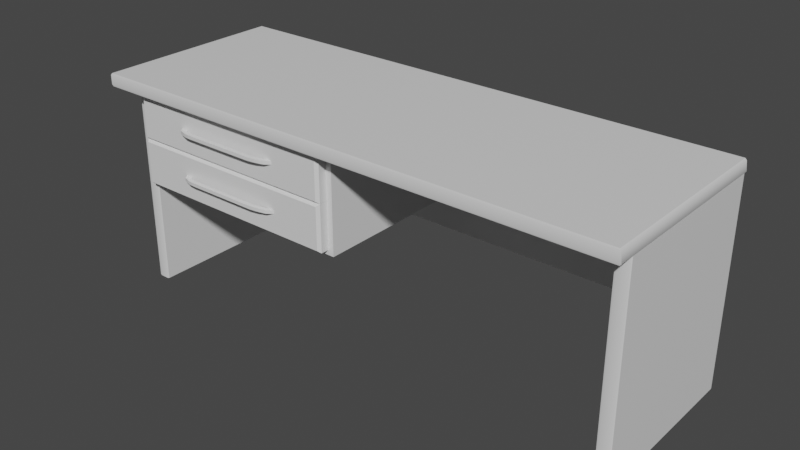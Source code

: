 # Source: Desk.blend  (saved by Blender 2.80.75; exported with 4.5.12 LTS)
import bpy
from mathutils import Matrix  # noqa: F401  (used for matrix-valued properties, if any)

bpy.ops.wm.read_factory_settings(use_empty=True)
scene = bpy.context.scene
scene.name = 'Scene'

# ---- collections
col_collection = bpy.data.collections.new('Collection'); scene.collection.children.link(col_collection)

# ---- materials (node trees are filled in below, after node groups)
mat_1 = bpy.data.materials.new('1')
mat_1.alpha_threshold = 0.0
mat_1.use_transparent_shadow = False
mat_1.line_color = (0.0, 0.0, 0.0, 1.0)
mat_2 = bpy.data.materials.new('2')
mat_2.use_transparent_shadow = False
mat_3 = bpy.data.materials.new('3')
mat_3.use_transparent_shadow = False

# ---- node groups
ng_auto_smooth = bpy.data.node_groups.new('Auto Smooth', 'GeometryNodeTree')
_s = ng_auto_smooth.interface.new_socket(name='Geometry', in_out='OUTPUT', socket_type='NodeSocketGeometry')
_s = ng_auto_smooth.interface.new_socket(name='Geometry', in_out='INPUT', socket_type='NodeSocketGeometry')
_s = ng_auto_smooth.interface.new_socket(name='Angle', in_out='INPUT', socket_type='NodeSocketFloat')
_s.subtype = 'ANGLE'
_s.min_value = 0.0
_s.max_value = 3.142
ng_auto_smooth.is_modifier = True
_N = ng_auto_smooth.nodes; _L = ng_auto_smooth.links
n0 = _N.new('NodeGroupOutput'); n0.name = 'Group Output'; n0.location = (480, -100)
n1 = _N.new('NodeGroupInput'); n1.name = 'Group Input'; n1.location = (-420, -300)
n2 = _N.new('NodeGroupInput'); n2.name = 'Group Input.001'; n2.location = (-60, -100)
n3 = _N.new('GeometryNodeSetShadeSmooth'); n3.name = 'Set Shade Smooth'; n3.location = (120, -100)
n3.domain = 'EDGE'
n4 = _N.new('GeometryNodeSetShadeSmooth'); n4.name = 'Set Shade Smooth.001'; n4.location = (300, -100)
n5 = _N.new('GeometryNodeInputMeshEdgeAngle'); n5.name = 'Edge Angle'; n5.location = (-420, -220)
n6 = _N.new('GeometryNodeInputEdgeSmooth'); n6.name = 'Is Edge Smooth'; n6.location = (-60, -160)
n7 = _N.new('GeometryNodeInputShadeSmooth'); n7.name = 'Is Face Smooth'; n7.location = (-240, -340)
n8 = _N.new('FunctionNodeBooleanMath'); n8.name = 'Boolean Math'; n8.location = (-60, -220)
n9 = _N.new('FunctionNodeCompare'); n9.name = 'Compare'; n9.location = (-240, -180)
n9.operation = 'LESS_EQUAL'
_L.new(n5.outputs[0], n9.inputs[0])
_L.new(n4.outputs[0], n0.inputs[0])
_L.new(n1.outputs[1], n9.inputs[1])
_L.new(n9.outputs[0], n8.inputs[0])
_L.new(n7.outputs[0], n8.inputs[1])
_L.new(n2.outputs[0], n3.inputs[0])
_L.new(n6.outputs[0], n3.inputs[1])
_L.new(n3.outputs[0], n4.inputs[0])
_L.new(n8.outputs[0], n3.inputs[2])
n0.is_active_output = True

# ---- material node trees
mat_1.use_nodes = True; mat_1.node_tree.nodes.clear()
_N = mat_1.node_tree.nodes; _L = mat_1.node_tree.links
n0 = _N.new('ShaderNodeOutputMaterial'); n0.name = 'Material Output'; n0.location = (300, 300)
n1 = _N.new('ShaderNodeBsdfPrincipled'); n1.name = 'Principled BSDF'; n1.location = (10, 300)
n1.distribution = 'GGX'
n1.subsurface_method = 'BURLEY'
n1.inputs[2].default_value = 0.4
n1.inputs[3].default_value = 1.45
n1.inputs[27].default_value = (0.0, 0.0, 0.0, 1.0)
n1.inputs[28].default_value = 1.0
_L.new(n1.outputs[0], n0.inputs[0])
n0.is_active_output = True
mat_2.use_nodes = True; mat_2.node_tree.nodes.clear()
_N = mat_2.node_tree.nodes; _L = mat_2.node_tree.links
n0 = _N.new('ShaderNodeOutputMaterial'); n0.name = 'Material Output'; n0.location = (300, 300)
n1 = _N.new('ShaderNodeBsdfPrincipled'); n1.name = 'Principled BSDF'; n1.location = (10, 300)
n1.distribution = 'GGX'
n1.subsurface_method = 'BURLEY'
n1.inputs[3].default_value = 1.45
n1.inputs[27].default_value = (0.0, 0.0, 0.0, 1.0)
n1.inputs[28].default_value = 1.0
_L.new(n1.outputs[0], n0.inputs[0])
n0.is_active_output = True
mat_3.use_nodes = True; mat_3.node_tree.nodes.clear()
_N = mat_3.node_tree.nodes; _L = mat_3.node_tree.links
n0 = _N.new('ShaderNodeOutputMaterial'); n0.name = 'Material Output'; n0.location = (300, 300)
n1 = _N.new('ShaderNodeBsdfPrincipled'); n1.name = 'Principled BSDF'; n1.location = (10, 300)
n1.distribution = 'GGX'
n1.subsurface_method = 'BURLEY'
n1.inputs[3].default_value = 1.45
n1.inputs[27].default_value = (0.0, 0.0, 0.0, 1.0)
n1.inputs[28].default_value = 1.0
_L.new(n1.outputs[0], n0.inputs[0])
n0.is_active_output = True

# ---- world
world_world = bpy.data.worlds.new('World'); scene.world = world_world
world_world.use_nodes = True; world_world.node_tree.nodes.clear()
_N = world_world.node_tree.nodes; _L = world_world.node_tree.links
n0 = _N.new('ShaderNodeOutputWorld'); n0.name = 'World Output'; n0.location = (300, 300)
n1 = _N.new('ShaderNodeBackground'); n1.name = 'Background'; n1.location = (10, 300)
n1.inputs[0].default_value = (0.05088, 0.05088, 0.05088, 1.0)
_L.new(n1.outputs[0], n0.inputs[0])
n0.is_active_output = True
world_world.color = (0.05088, 0.05088, 0.05088)
world_world.use_sun_shadow = False
world_world.sun_shadow_jitter_overblur = 0.0

# ---- meshes
me_cube = bpy.data.meshes.new('Cube')
me_cube.from_pydata([(1.0, 1.0, 1.0), (1.004, 1.0, -1.0), (1.0, -1.0, 1.0), (1.004, -1.0, -1.0), (-1.0, 1.0, 1.0), (-1.0, 1.0, -1.0), (-1.0, -1.0, 1.0), (-1.0, -1.0, -1.0), (-1.005, 1.005, -0.7043), (-1.005, -1.005, -0.7043), (1.009, 1.005, -0.7043), (1.005, 1.005, 0.7043), (-1.005, -1.005, 0.7043), (1.005, -1.005, 0.7043), (1.009, -1.005, -0.7043), (-1.005, 1.005, 0.7043), (-0.8926, -0.8002, -16.38), (-0.8926, -0.8002, -0.9035), (-0.8926, 0.9984, -16.38), (-0.03572, -0.8002, -16.38), (-0.03572, -0.8002, -0.9035), (-0.03572, 0.9984, -16.38), (-0.03572, 0.9984, -0.9035), (-0.8926, -0.8002, -15.6), (-0.8926, -0.8002, -0.9035), (-0.05795, -0.8002, -0.9361), (-0.05795, -0.8002, -15.6), (-0.8926, 0.6854, -15.6), (-0.8926, 0.6854, -0.9035), (-0.05795, 0.6854, -0.9361), (-0.05795, 0.6854, -15.6)], [], [(0, 4, 6, 2), (2, 6, 12, 13), (7, 3, 14, 9), (5, 1, 3, 7), (4, 0, 11, 15), (1, 5, 8, 10), (14, 13, 12, 9), (9, 12, 15, 8), (10, 11, 13, 14), (8, 15, 11, 10), (3, 1, 10, 14), (5, 7, 9, 8), (6, 4, 15, 12), (0, 2, 13, 11), (21, 22, 20, 19), (17, 16, 23, 24), (18, 21, 19, 16), (23, 26, 30, 27), (16, 19, 26, 23), (20, 17, 24, 25), (19, 20, 25, 26), (30, 29, 28, 27), (25, 24, 28, 29), (26, 25, 29, 30)])
me_cube.polygons.foreach_set('use_smooth', [True] * 24)
_uv = me_cube.uv_layers.new(name='UVMap')
_uv.uv.foreach_set('vector', [0.995, 0.3544, 0.0336, 0.3544, 0.0336, 0.01053, 0.995, 0.01053, 0.00884, 0.9923, 0.007525, 0.01426, 0.01101, 0.01174, 0.01233, 0.9948, 0.03109, 0.01422, 0.03241, 0.9941, 0.02893, 0.9966, 0.0276, 0.01171, 0.0336, 0.3544, 0.9968, 0.3544, 0.9968, 0.01053, 0.0336, 0.01053, 0.007525, 0.01426, 0.00884, 0.9923, 0.01233, 0.9948, 0.01101, 0.01174, 0.03241, 0.9941, 0.03109, 0.01422, 0.0276, 0.01171, 0.02893, 0.9966, 0.02893, 0.9966, 0.01233, 0.9948, 0.01101, 0.01174, 0.0276, 0.01171, 0.04198, 0.5689, 0.04198, 0.6139, 0.995, 0.6139, 0.995, 0.5689, 0.995, 0.5689, 0.995, 0.6139, 0.04198, 0.6139, 0.04198, 0.5689, 0.0276, 0.01171, 0.01101, 0.01174, 0.01233, 0.9948, 0.02893, 0.9966, 0.04442, 0.5594, 0.9926, 0.5594, 0.995, 0.5689, 0.04198, 0.5689, 0.9926, 0.5594, 0.04442, 0.5594, 0.04198, 0.5689, 0.995, 0.5689, 0.04442, 0.6233, 0.9926, 0.6233, 0.995, 0.6139, 0.04198, 0.6139, 0.9926, 0.6233, 0.04442, 0.6233, 0.04198, 0.6139, 0.995, 0.6139, 0.8154, 0.3575, 0.8154, 0.5526, 0.479, 0.5526, 0.479, 0.3575, 0.02249, 0.002347, 0.02249, 0.002347, 0.02249, 0.002347, 0.02249, 0.002347, 0.5644, 0.9569, 0.9911, 0.9569, 0.9911, 0.6366, 0.5644, 0.6366, 0.07734, 0.6606, 0.5458, 0.6606, 0.5458, 0.9588, 0.07734, 0.9588, 0.6732, 0.9866, 0.04416, 0.9863, 0.06049, 0.9725, 0.6732, 0.9728, 0.4717, 3.85e-09, 0.5513, 0.0, 0.5513, 0.0, 0.4738, 0.002104, 0.04416, 0.9863, 0.04431, 0.7124, 0.06064, 0.713, 0.06049, 0.9725, 0.1452, 0.5574, 0.06037, 0.5574, 0.05997, 0.3571, 0.145, 0.357, 0.9926, 0.5543, 0.8348, 0.5543, 0.8348, 0.3589, 0.9926, 0.3589, 0.1846, 0.3619, 0.1846, 0.5515, 0.4697, 0.5515, 0.4697, 0.3619])
me_cube.materials.append(mat_1)
me_cube.use_remesh_preserve_volume = False
me_cube.use_remesh_preserve_attributes = False
me_cube.use_mirror_vertex_groups = False
me_cube.update()
me_cube_002 = bpy.data.meshes.new('Cube.002')
me_cube_002.from_pydata([(1.0, 1.0, 1.0), (1.0, 1.0, -1.0), (1.0, -0.8174, 1.0), (1.0, -0.8174, -1.0), (-1.0, 1.0, 1.0), (-1.0, 1.0, -1.0), (-1.0, -0.8174, 1.0), (-1.0, -0.8174, -1.0), (-1.005, 1.005, -0.7043), (-1.005, -0.8225, -0.7043), (1.005, 1.005, -0.7043), (1.005, 1.005, 0.7043), (-1.005, -0.8225, 0.7043), (1.005, -0.8225, 0.7043), (1.005, -0.8225, -0.7043), (-1.005, 1.005, 0.7043), (-0.9593, 0.8627, 79.33), (-0.9593, 1.005, 79.33), (0.335, 0.8627, 79.33), (0.335, 1.005, 79.33), (-0.9593, 0.8627, 0.06165), (-0.9593, 1.005, 0.06165), (0.335, 0.8627, 0.06164), (0.335, 1.005, 0.06164), (-0.9626, 0.9775, -0.1518), (0.3383, 0.9775, -0.1518), (-0.9626, 0.9775, 79.54), (-0.9626, 0.8826, 79.54), (0.3383, 0.8826, -0.1518), (0.3383, 0.8826, 79.54), (0.3383, 0.9775, 79.54), (-0.9626, 0.8826, -0.1518), (1.0, 1.0, 79.61), (1.0, 1.0, 77.61), (1.0, -0.8174, 79.61), (1.0, -0.8174, 77.61), (-1.0, 1.0, 79.61), (-1.0, 1.0, 77.61), (-1.0, -0.8174, 79.61), (-1.0, -0.8174, 77.61), (-1.005, 1.005, 77.9), (-1.005, -0.8225, 77.9), (1.005, 1.005, 77.9), (1.005, 1.005, 79.31), (-1.005, -0.8225, 79.31), (1.005, -0.8225, 79.31), (1.005, -0.8225, 77.9), (-1.005, 1.005, 79.31)], [], [(0, 4, 6, 2), (2, 6, 12, 13), (7, 3, 14, 9), (5, 1, 3, 7), (1, 5, 8, 10), (14, 13, 12, 9), (9, 12, 15, 8), (10, 11, 13, 14), (3, 1, 10, 14), (5, 7, 9, 8), (6, 4, 15, 12), (0, 2, 13, 11), (15, 4, 0, 11, 10, 8), (16, 20, 22, 18), (18, 22, 28, 29), (23, 19, 30, 25), (20, 16, 27, 31), (17, 21, 24, 26), (30, 29, 28, 25), (17, 19, 23, 21), (32, 36, 38, 34), (34, 38, 44, 45), (39, 35, 46, 41), (37, 33, 35, 39), (36, 32, 43, 47), (46, 45, 44, 41), (41, 44, 47, 40), (42, 43, 45, 46), (35, 33, 42, 46), (37, 39, 41, 40), (38, 36, 47, 44), (32, 34, 45, 43), (33, 37, 40, 47, 43, 42)])
me_cube_002.polygons.foreach_set('use_smooth', [True] * 33)
_uv = me_cube_002.uv_layers.new(name='UVMap')
_uv.uv.foreach_set('vector', [0.7672, 0.2774, 0.2666, 0.2774, 0.2666, 0.6942, 0.7672, 0.6942, 0.08371, 0.2813, 0.08371, 0.6958, 0.07992, 0.6968, 0.07992, 0.2802, 0.05812, 0.6958, 0.05812, 0.2813, 0.06191, 0.2802, 0.06191, 0.6968, 0.2666, 0.2774, 0.7672, 0.2774, 0.7672, 0.6942, 0.2666, 0.6942, 0.988, 0.5736, 0.988, 0.9606, 0.9845, 0.9616, 0.9845, 0.5726, 0.06191, 0.2802, 0.07992, 0.2802, 0.07992, 0.6968, 0.06191, 0.6968, 0.5303, 0.07939, 0.5303, 0.09706, 0.3177, 0.09706, 0.3177, 0.07939, 0.5504, 0.0968, 0.5504, 0.07913, 0.763, 0.07913, 0.763, 0.0968, 0.7624, 0.1005, 0.551, 0.1005, 0.5504, 0.0968, 0.763, 0.0968, 0.3183, 0.07568, 0.5297, 0.07568, 0.5303, 0.07939, 0.3177, 0.07939, 0.5297, 0.1008, 0.3183, 0.1008, 0.3177, 0.09706, 0.5303, 0.09706, 0.551, 0.07542, 0.7624, 0.07542, 0.763, 0.07913, 0.5504, 0.07913, 0.9677, 0.9616, 0.9641, 0.9606, 0.9641, 0.5736, 0.9677, 0.5726, 0.9845, 0.5726, 0.9845, 0.9616, 0.9865, 0.2713, 0.01067, 0.2713, 0.01067, 0.01316, 0.9865, 0.01316, 0.006479, 0.989, 0.006479, 0.3079, 0.008068, 0.306, 0.008068, 0.9908, 0.01779, 0.3079, 0.01779, 0.989, 0.01563, 0.9908, 0.01563, 0.306, 1.0, 0.002679, 1.0, 0.9973, 0.9977, 1.0, 0.9977, 0.0, 0.9977, 0.002679, 0.9977, 0.9973, 0.9945, 1.0, 0.9945, 0.0, 0.01563, 0.9908, 0.008068, 0.9908, 0.008068, 0.306, 0.01563, 0.306, 0.02855, 0.9527, 0.02855, 0.7022, 0.9753, 0.7022, 0.9753, 0.9527, 0.7672, 0.2774, 0.2666, 0.2774, 0.2666, 0.6942, 0.7672, 0.6942, 0.9468, 0.2798, 0.9468, 0.6899, 0.943, 0.691, 0.943, 0.2787, 0.9215, 0.6899, 0.9215, 0.2798, 0.9252, 0.2787, 0.9252, 0.691, 0.2666, 0.2774, 0.7672, 0.2774, 0.7672, 0.6942, 0.2666, 0.6942, 0.02522, 0.9606, 0.02522, 0.5736, 0.02875, 0.5726, 0.02875, 0.9616, 0.9252, 0.2787, 0.943, 0.2787, 0.943, 0.691, 0.9252, 0.691, 0.763, 0.02894, 0.763, 0.04661, 0.5504, 0.04661, 0.5504, 0.02894, 0.763, 0.05403, 0.763, 0.07171, 0.5504, 0.07171, 0.5504, 0.05403, 0.551, 0.05032, 0.7624, 0.05032, 0.763, 0.05403, 0.5504, 0.05403, 0.551, 0.02523, 0.7624, 0.02523, 0.763, 0.02894, 0.5504, 0.02894, 0.7624, 0.05032, 0.551, 0.05032, 0.5504, 0.04661, 0.763, 0.04661, 0.7624, 0.07542, 0.551, 0.07542, 0.5504, 0.07171, 0.763, 0.07171, 0.04911, 0.5736, 0.04911, 0.9606, 0.04558, 0.9616, 0.02875, 0.9616, 0.02875, 0.5726, 0.04558, 0.5726])
me_cube_002.materials.append(mat_2)
me_cube_002.use_remesh_preserve_volume = False
me_cube_002.use_remesh_preserve_attributes = False
me_cube_002.use_mirror_vertex_groups = False
me_cube_002.update()
me_cube_006 = bpy.data.meshes.new('Cube.006')
me_cube_006.from_pydata([(-1.991, -1.0, -1.0), (-1.991, -1.0, -0.04182), (-1.991, 1.579, -1.0), (-1.991, 1.579, -0.04182), (1.833, -1.0, -1.0), (1.833, -1.0, -0.04182), (1.833, 1.579, -1.0), (1.833, 1.579, -0.04182), (-1.948, -0.8547, -0.04182), (-1.948, 1.512, -0.04182), (1.79, 1.512, -0.04182), (1.79, -0.8547, -0.04182), (-1.948, -0.8547, -0.9643), (-1.948, 1.512, -0.9643), (1.79, 1.512, -0.9643), (1.79, -0.8547, -0.9643), (-1.964, -1.026, -0.9735), (-1.964, -1.026, -0.06828), (1.806, -1.026, -0.06828), (1.806, -1.026, -0.9735), (-1.945, -1.046, -0.9518), (-1.945, -1.046, -0.08997), (1.786, -1.046, -0.08997), (1.786, -1.046, -0.9518), (-1.039, -1.046, -0.5554), (-1.039, -1.046, -0.4864), (-0.9194, -1.046, -0.4864), (-0.9194, -1.046, -0.5554), (-0.9883, -1.122, -0.5554), (-0.9883, -1.122, -0.4864), (-0.8749, -1.085, -0.4864), (-0.8749, -1.085, -0.5554), (-0.85, -1.168, -0.5554), (-0.85, -1.168, -0.4864), (-0.8248, -1.099, -0.4864), (-0.8248, -1.099, -0.5554), (-0.7375, -1.175, -0.5554), (-0.7375, -1.175, -0.4864), (-0.7393, -1.107, -0.4864), (-0.7393, -1.107, -0.5554), (0.5241, -1.173, -0.5554), (0.5241, -1.173, -0.4864), (0.5241, -1.105, -0.4864), (0.5241, -1.105, -0.5554), (0.6795, -1.153, -0.5554), (0.6795, -1.153, -0.4864), (0.6642, -1.087, -0.4864), (0.6642, -1.087, -0.5554), (0.8212, -1.119, -0.5554), (0.8212, -1.119, -0.4864), (0.769, -1.064, -0.4864), (0.769, -1.064, -0.5554), (0.9224, -1.045, -0.5554), (0.9224, -1.045, -0.4864), (0.826, -1.045, -0.4864), (0.826, -1.045, -0.5554)], [], [(0, 1, 3, 2), (2, 3, 7, 6), (6, 7, 5, 4), (1, 0, 16, 17), (2, 6, 4, 0), (5, 7, 10, 11), (8, 11, 15, 12), (3, 1, 8, 9), (1, 5, 11, 8), (7, 3, 9, 10), (14, 13, 12, 15), (10, 9, 13, 14), (11, 10, 14, 15), (9, 8, 12, 13), (16, 19, 23, 20), (0, 4, 19, 16), (5, 1, 17, 18), (4, 5, 18, 19), (22, 21, 25, 26), (17, 16, 20, 21), (18, 17, 21, 22), (19, 18, 22, 23), (24, 27, 31, 28), (23, 22, 26, 27), (20, 23, 27, 24), (21, 20, 24, 25), (28, 31, 35, 32), (25, 24, 28, 29), (26, 25, 29, 30), (27, 26, 30, 31), (34, 33, 37, 38), (29, 28, 32, 33), (30, 29, 33, 34), (31, 30, 34, 35), (36, 39, 43, 40), (35, 34, 38, 39), (32, 35, 39, 36), (33, 32, 36, 37), (41, 40, 44, 45), (37, 36, 40, 41), (38, 37, 41, 42), (39, 38, 42, 43), (46, 45, 49, 50), (42, 41, 45, 46), (43, 42, 46, 47), (40, 43, 47, 44), (48, 51, 55, 52), (47, 46, 50, 51), (44, 47, 51, 48), (45, 44, 48, 49), (49, 48, 52, 53), (50, 49, 53, 54), (51, 50, 54, 55)])
me_cube_006.polygons.foreach_set('use_smooth', [True] * 53)
_uv = me_cube_006.uv_layers.new(name='UVMap')
_uv.uv.foreach_set('vector', [0.5957, 0.5095, 0.7301, 0.5095, 0.7301, 0.7633, 0.5957, 0.7633, 0.4663, 1.0, 0.332, 1.0, 0.332, 0.501, 0.4663, 0.501, 0.8706, 0.6027, 0.7363, 0.6027, 0.7363, 0.4094, 0.8706, 0.4094, 0.7301, 0.5095, 0.5957, 0.5095, 0.5994, 0.5046, 0.7264, 0.5046, 0.3681, 0.501, 0.3681, 6.247e-08, 0.7298, 0.0, 0.7298, 0.501, 0.006438, 6.247e-08, 0.3681, 0.0, 0.3588, 0.005626, 0.02682, 0.005626, 0.4663, 0.9888, 0.4663, 0.501, 0.5957, 0.501, 0.5957, 0.9888, 0.3681, 0.501, 0.006438, 0.501, 0.02682, 0.4953, 0.3588, 0.4953, 0.006438, 0.501, 0.006438, 6.247e-08, 0.02682, 0.005626, 0.02682, 0.4953, 0.3681, 0.0, 0.3681, 0.501, 0.3588, 0.4953, 0.3588, 0.005626, 0.332, 0.501, 0.332, 0.9907, 6.687e-08, 0.9907, 0.0, 0.501, 0.8706, 0.5791, 0.8706, 0.1774, 1.0, 0.1774, 1.0, 0.5791, 0.8656, 0.6027, 0.8656, 0.8356, 0.7363, 0.8356, 0.7363, 0.6027, 0.8706, 0.1774, 0.8706, 0.0, 1.0, 0.0, 1.0, 0.1774, 0.7335, 0.4974, 0.7335, 0.003534, 0.7363, 0.00608, 0.7363, 0.4949, 0.7298, 0.501, 0.7298, 0.0, 0.7335, 0.003534, 0.7335, 0.4974, 0.006438, 6.247e-08, 0.006438, 0.501, 0.00278, 0.4974, 0.00278, 0.003534, 0.8706, 0.4094, 0.7363, 0.4094, 0.74, 0.4045, 0.8669, 0.4045, 0.743, 0.401, 0.743, 6.247e-08, 0.7986, 0.09734, 0.7986, 0.1102, 0.7264, 0.5046, 0.5994, 0.5046, 0.6024, 0.501, 0.7233, 0.501, 0.00278, 0.003534, 0.00278, 0.4974, 1.003e-07, 0.4949, 0.0, 0.00608, 0.8669, 0.4045, 0.74, 0.4045, 0.743, 0.401, 0.8639, 0.401, 0.8887, 0.5791, 0.8887, 0.5947, 0.8833, 0.6006, 0.878, 0.5857, 0.8639, 0.401, 0.743, 0.401, 0.7986, 0.1102, 0.8083, 0.1102, 0.8639, 0.0, 0.8639, 0.401, 0.8083, 0.1102, 0.8083, 0.09734, 0.743, 6.247e-08, 0.8639, 0.0, 0.8083, 0.09734, 0.7986, 0.09734, 0.878, 0.5857, 0.8833, 0.6006, 0.8813, 0.6071, 0.8715, 0.6038, 0.5957, 0.7633, 0.6054, 0.7633, 0.6054, 0.7752, 0.5957, 0.7752, 0.9068, 0.8204, 0.9068, 0.836, 0.8961, 0.8294, 0.9013, 0.8146, 0.9068, 0.5791, 0.9165, 0.5791, 0.9165, 0.5853, 0.9068, 0.5853, 0.8993, 0.808, 0.8896, 0.8113, 0.8887, 0.7966, 0.8982, 0.7968, 0.5957, 0.7752, 0.6054, 0.7752, 0.6054, 0.7917, 0.5957, 0.7917, 0.9013, 0.8146, 0.8961, 0.8294, 0.8896, 0.8113, 0.8993, 0.808, 0.9068, 0.5853, 0.9165, 0.5853, 0.9165, 0.592, 0.9068, 0.592, 0.8706, 0.6186, 0.8802, 0.6183, 0.8803, 0.7838, 0.8708, 0.7838, 0.9068, 0.592, 0.9165, 0.592, 0.9165, 0.6033, 0.9068, 0.6033, 0.8715, 0.6038, 0.8813, 0.6071, 0.8802, 0.6183, 0.8706, 0.6186, 0.9165, 0.5791, 0.9261, 0.5791, 0.9261, 0.5907, 0.9165, 0.5907, 0.9165, 0.7264, 0.9261, 0.7264, 0.9261, 0.7446, 0.9165, 0.7446, 0.9165, 0.5907, 0.9261, 0.5907, 0.9261, 0.7264, 0.9165, 0.7264, 0.8982, 0.7968, 0.8887, 0.7966, 0.8889, 0.6313, 0.8984, 0.6313, 0.9068, 0.6033, 0.9165, 0.6033, 0.9165, 0.7682, 0.9068, 0.7682, 0.901, 0.6129, 0.8917, 0.6109, 0.8965, 0.5923, 0.9042, 0.5992, 0.8984, 0.6313, 0.8889, 0.6313, 0.8917, 0.6109, 0.901, 0.6129, 0.9068, 0.7682, 0.9165, 0.7682, 0.9165, 0.7862, 0.9068, 0.7862, 0.8708, 0.7838, 0.8803, 0.7838, 0.8829, 0.8022, 0.8736, 0.8042, 0.8784, 0.8228, 0.8861, 0.8159, 0.8887, 0.8234, 0.8887, 0.836, 0.9068, 0.7862, 0.9165, 0.7862, 0.9165, 0.7996, 0.9068, 0.7996, 0.8736, 0.8042, 0.8829, 0.8022, 0.8861, 0.8159, 0.8784, 0.8228, 0.9165, 0.7446, 0.9261, 0.7446, 0.9261, 0.7624, 0.9165, 0.7624, 0.9165, 0.7624, 0.9261, 0.7624, 0.9261, 0.7788, 0.9165, 0.7788, 0.9042, 0.5992, 0.8965, 0.5923, 0.9068, 0.5791, 0.9068, 0.5917, 0.9068, 0.7996, 0.9165, 0.7996, 0.9165, 0.8069, 0.9068, 0.8069])
me_cube_006.materials.append(mat_3)
me_cube_006.use_remesh_preserve_volume = False
me_cube_006.use_remesh_preserve_attributes = False
me_cube_006.use_mirror_vertex_groups = False
me_cube_006.update()
me_cube_008 = bpy.data.meshes.new('Cube.008')
me_cube_008.from_pydata([(-1.991, -1.0, -1.0), (-1.991, -1.0, -0.04182), (-1.991, 1.579, -1.0), (-1.991, 1.579, -0.04182), (1.833, -1.0, -1.0), (1.833, -1.0, -0.04182), (1.833, 1.579, -1.0), (1.833, 1.579, -0.04182), (-1.948, -0.8547, -0.04182), (-1.948, 1.512, -0.04182), (1.79, 1.512, -0.04182), (1.79, -0.8547, -0.04182), (-1.948, -0.8547, -0.9643), (-1.948, 1.512, -0.9643), (1.79, 1.512, -0.9643), (1.79, -0.8547, -0.9643), (-1.964, -1.026, -0.9735), (-1.964, -1.026, -0.06828), (1.806, -1.026, -0.06828), (1.806, -1.026, -0.9735), (-1.945, -1.046, -0.9518), (-1.945, -1.046, -0.08997), (1.786, -1.046, -0.08997), (1.786, -1.046, -0.9518), (-1.039, -1.046, -0.5554), (-1.039, -1.046, -0.4864), (-0.9194, -1.046, -0.4864), (-0.9194, -1.046, -0.5554), (-0.9883, -1.122, -0.5554), (-0.9883, -1.122, -0.4864), (-0.8749, -1.085, -0.4864), (-0.8749, -1.085, -0.5554), (-0.85, -1.168, -0.5554), (-0.85, -1.168, -0.4864), (-0.8248, -1.099, -0.4864), (-0.8248, -1.099, -0.5554), (-0.7375, -1.175, -0.5554), (-0.7375, -1.175, -0.4864), (-0.7393, -1.107, -0.4864), (-0.7393, -1.107, -0.5554), (0.5241, -1.173, -0.5554), (0.5241, -1.173, -0.4864), (0.5241, -1.105, -0.4864), (0.5241, -1.105, -0.5554), (0.6795, -1.153, -0.5554), (0.6795, -1.153, -0.4864), (0.6642, -1.087, -0.4864), (0.6642, -1.087, -0.5554), (0.8212, -1.119, -0.5554), (0.8212, -1.119, -0.4864), (0.769, -1.064, -0.4864), (0.769, -1.064, -0.5554), (0.9224, -1.045, -0.5554), (0.9224, -1.045, -0.4864), (0.826, -1.045, -0.4864), (0.826, -1.045, -0.5554)], [], [(0, 1, 3, 2), (2, 3, 7, 6), (6, 7, 5, 4), (1, 0, 16, 17), (2, 6, 4, 0), (5, 7, 10, 11), (8, 11, 15, 12), (3, 1, 8, 9), (1, 5, 11, 8), (7, 3, 9, 10), (14, 13, 12, 15), (10, 9, 13, 14), (11, 10, 14, 15), (9, 8, 12, 13), (16, 19, 23, 20), (0, 4, 19, 16), (5, 1, 17, 18), (4, 5, 18, 19), (22, 21, 25, 26), (17, 16, 20, 21), (18, 17, 21, 22), (19, 18, 22, 23), (24, 27, 31, 28), (23, 22, 26, 27), (20, 23, 27, 24), (21, 20, 24, 25), (28, 31, 35, 32), (25, 24, 28, 29), (26, 25, 29, 30), (27, 26, 30, 31), (34, 33, 37, 38), (29, 28, 32, 33), (30, 29, 33, 34), (31, 30, 34, 35), (36, 39, 43, 40), (35, 34, 38, 39), (32, 35, 39, 36), (33, 32, 36, 37), (41, 40, 44, 45), (37, 36, 40, 41), (38, 37, 41, 42), (39, 38, 42, 43), (46, 45, 49, 50), (42, 41, 45, 46), (43, 42, 46, 47), (40, 43, 47, 44), (48, 51, 55, 52), (47, 46, 50, 51), (44, 47, 51, 48), (45, 44, 48, 49), (49, 48, 52, 53), (50, 49, 53, 54), (51, 50, 54, 55)])
me_cube_008.polygons.foreach_set('use_smooth', [True] * 53)
_uv = me_cube_008.uv_layers.new(name='UVMap')
_uv.uv.foreach_set('vector', [0.5957, 0.5095, 0.7301, 0.5095, 0.7301, 0.7633, 0.5957, 0.7633, 0.4663, 1.0, 0.332, 1.0, 0.332, 0.501, 0.4663, 0.501, 0.8706, 0.6027, 0.7363, 0.6027, 0.7363, 0.4094, 0.8706, 0.4094, 0.7301, 0.5095, 0.5957, 0.5095, 0.5994, 0.5046, 0.7264, 0.5046, 0.3681, 0.501, 0.3681, 6.247e-08, 0.7298, 0.0, 0.7298, 0.501, 0.006438, 6.247e-08, 0.3681, 0.0, 0.3588, 0.005626, 0.02682, 0.005626, 0.4663, 0.9888, 0.4663, 0.501, 0.5957, 0.501, 0.5957, 0.9888, 0.3681, 0.501, 0.006438, 0.501, 0.02682, 0.4953, 0.3588, 0.4953, 0.006438, 0.501, 0.006438, 6.247e-08, 0.02682, 0.005626, 0.02682, 0.4953, 0.3681, 0.0, 0.3681, 0.501, 0.3588, 0.4953, 0.3588, 0.005626, 0.332, 0.501, 0.332, 0.9907, 6.687e-08, 0.9907, 0.0, 0.501, 0.8706, 0.5791, 0.8706, 0.1774, 1.0, 0.1774, 1.0, 0.5791, 0.8656, 0.6027, 0.8656, 0.8356, 0.7363, 0.8356, 0.7363, 0.6027, 0.8706, 0.1774, 0.8706, 0.0, 1.0, 0.0, 1.0, 0.1774, 0.7335, 0.4974, 0.7335, 0.003534, 0.7363, 0.00608, 0.7363, 0.4949, 0.7298, 0.501, 0.7298, 0.0, 0.7335, 0.003534, 0.7335, 0.4974, 0.006438, 6.247e-08, 0.006438, 0.501, 0.00278, 0.4974, 0.00278, 0.003534, 0.8706, 0.4094, 0.7363, 0.4094, 0.74, 0.4045, 0.8669, 0.4045, 0.743, 0.401, 0.743, 6.247e-08, 0.7986, 0.09734, 0.7986, 0.1102, 0.7264, 0.5046, 0.5994, 0.5046, 0.6024, 0.501, 0.7233, 0.501, 0.00278, 0.003534, 0.00278, 0.4974, 1.003e-07, 0.4949, 0.0, 0.00608, 0.8669, 0.4045, 0.74, 0.4045, 0.743, 0.401, 0.8639, 0.401, 0.8887, 0.5791, 0.8887, 0.5947, 0.8833, 0.6006, 0.878, 0.5857, 0.8639, 0.401, 0.743, 0.401, 0.7986, 0.1102, 0.8083, 0.1102, 0.8639, 0.0, 0.8639, 0.401, 0.8083, 0.1102, 0.8083, 0.09734, 0.743, 6.247e-08, 0.8639, 0.0, 0.8083, 0.09734, 0.7986, 0.09734, 0.878, 0.5857, 0.8833, 0.6006, 0.8813, 0.6071, 0.8715, 0.6038, 0.5957, 0.7633, 0.6054, 0.7633, 0.6054, 0.7752, 0.5957, 0.7752, 0.9068, 0.8204, 0.9068, 0.836, 0.8961, 0.8294, 0.9013, 0.8146, 0.9068, 0.5791, 0.9165, 0.5791, 0.9165, 0.5853, 0.9068, 0.5853, 0.8993, 0.808, 0.8896, 0.8113, 0.8887, 0.7966, 0.8982, 0.7968, 0.5957, 0.7752, 0.6054, 0.7752, 0.6054, 0.7917, 0.5957, 0.7917, 0.9013, 0.8146, 0.8961, 0.8294, 0.8896, 0.8113, 0.8993, 0.808, 0.9068, 0.5853, 0.9165, 0.5853, 0.9165, 0.592, 0.9068, 0.592, 0.8706, 0.6186, 0.8802, 0.6183, 0.8803, 0.7838, 0.8708, 0.7838, 0.9068, 0.592, 0.9165, 0.592, 0.9165, 0.6033, 0.9068, 0.6033, 0.8715, 0.6038, 0.8813, 0.6071, 0.8802, 0.6183, 0.8706, 0.6186, 0.9165, 0.5791, 0.9261, 0.5791, 0.9261, 0.5907, 0.9165, 0.5907, 0.9165, 0.7264, 0.9261, 0.7264, 0.9261, 0.7446, 0.9165, 0.7446, 0.9165, 0.5907, 0.9261, 0.5907, 0.9261, 0.7264, 0.9165, 0.7264, 0.8982, 0.7968, 0.8887, 0.7966, 0.8889, 0.6313, 0.8984, 0.6313, 0.9068, 0.6033, 0.9165, 0.6033, 0.9165, 0.7682, 0.9068, 0.7682, 0.901, 0.6129, 0.8917, 0.6109, 0.8965, 0.5923, 0.9042, 0.5992, 0.8984, 0.6313, 0.8889, 0.6313, 0.8917, 0.6109, 0.901, 0.6129, 0.9068, 0.7682, 0.9165, 0.7682, 0.9165, 0.7862, 0.9068, 0.7862, 0.8708, 0.7838, 0.8803, 0.7838, 0.8829, 0.8022, 0.8736, 0.8042, 0.8784, 0.8228, 0.8861, 0.8159, 0.8887, 0.8234, 0.8887, 0.836, 0.9068, 0.7862, 0.9165, 0.7862, 0.9165, 0.7996, 0.9068, 0.7996, 0.8736, 0.8042, 0.8829, 0.8022, 0.8861, 0.8159, 0.8784, 0.8228, 0.9165, 0.7446, 0.9261, 0.7446, 0.9261, 0.7624, 0.9165, 0.7624, 0.9165, 0.7624, 0.9261, 0.7624, 0.9261, 0.7788, 0.9165, 0.7788, 0.9042, 0.5992, 0.8965, 0.5923, 0.9068, 0.5791, 0.9068, 0.5917, 0.9068, 0.7996, 0.9165, 0.7996, 0.9165, 0.8069, 0.9068, 0.8069])
me_cube_008.materials.append(mat_3)
me_cube_008.use_remesh_preserve_volume = False
me_cube_008.use_remesh_preserve_attributes = False
me_cube_008.use_mirror_vertex_groups = False
me_cube_008.update()

# ---- objects
ob_cube = bpy.data.objects.new('Cube', me_cube)
ob_cube_002 = bpy.data.objects.new('Cube.002', me_cube_002)
ob_cube_005 = bpy.data.objects.new('Cube.005', me_cube_006)
ob_cube_006 = bpy.data.objects.new('Cube.006', me_cube_008)

# ---- transforms, parenting, visibility, modifiers, constraints
ob_cube.location = (0.0, 0.0, 0.0)
ob_cube.scale = (4.593, 1.643, 0.1107)
ob_cube.lock_rotations_4d = False
ob_cube.empty_display_type = 'ARROWS'
ob_cube.lineart.crease_threshold = 0.0
_m = ob_cube.modifiers.new('Auto Smooth', 'NODES')
_m.node_group = ng_auto_smooth
_gi = [s.identifier for s in ng_auto_smooth.interface.items_tree if s.item_type == 'SOCKET' and s.in_out == 'INPUT']
_m[_gi[1]] = 0.5236  # Angle
ob_cube_002.location = (-4.2, 0.0, -1.8)
ob_cube_002.rotation_euler = (-7.114e-08, 1.571, 0.0)
ob_cube_002.scale = (1.793, 1.643, 0.1107)
ob_cube_002.lock_rotations_4d = False
ob_cube_002.empty_display_type = 'ARROWS'
ob_cube_002.lineart.crease_threshold = 0.0
_m = ob_cube_002.modifiers.new('Auto Smooth', 'NODES')
_m.node_group = ng_auto_smooth
_gi = [s.identifier for s in ng_auto_smooth.interface.items_tree if s.item_type == 'SOCKET' and s.in_out == 'INPUT']
_m[_gi[1]] = 0.5236  # Angle
ob_cube_005.location = (-2.1, -0.4524, -0.9)
ob_cube_005.scale = (1.0, 1.0, 0.8311)
ob_cube_005.lineart.crease_threshold = 0.0
_m = ob_cube_005.modifiers.new('Auto Smooth', 'NODES')
_m.node_group = ng_auto_smooth
_gi = [s.identifier for s in ng_auto_smooth.interface.items_tree if s.item_type == 'SOCKET' and s.in_out == 'INPUT']
_m[_gi[1]] = 0.5236  # Angle
ob_cube_006.location = (-2.1, -0.4524, -0.1)
ob_cube_006.scale = (1.0, 1.0, 0.8311)
ob_cube_006.lineart.crease_threshold = 0.0
_m = ob_cube_006.modifiers.new('Auto Smooth', 'NODES')
_m.node_group = ng_auto_smooth
_gi = [s.identifier for s in ng_auto_smooth.interface.items_tree if s.item_type == 'SOCKET' and s.in_out == 'INPUT']
_m[_gi[1]] = 0.5236  # Angle

# ---- collection membership
col_collection.objects.link(ob_cube)
col_collection.objects.link(ob_cube_002)
col_collection.objects.link(ob_cube_005)
col_collection.objects.link(ob_cube_006)

# ---- scene / render settings (as saved in the file)
scene.frame_start = 1; scene.frame_end = 250; scene.frame_set(1)
scene.render.engine = 'BLENDER_EEVEE_NEXT'
scene.cycles.use_denoising = False
scene.cycles.samples = 128
scene.cycles.sampling_pattern = 'TABULATED_SOBOL'
scene.cycles.use_adaptive_sampling = False
scene.cycles.use_light_tree = False
scene.view_settings.view_transform = 'Filmic'
bpy.context.view_layer.update()

# ---- added for rendering (the .blend has no active camera and no usable light): camera, sun
cam_auto = bpy.data.cameras.new('AutoCamera')
cam_auto.lens = 50.0
cam_auto.sensor_width = 36.0
cam_auto.clip_end = 1000.0
ob_auto_camera = bpy.data.objects.new('AutoCamera', cam_auto)
scene.collection.objects.link(ob_auto_camera)
ob_auto_camera.location = (9.72369, -11.6584, 6.02646)
ob_auto_camera.rotation_euler = (1.09748, -7.21219e-08, 0.694738)
scene.camera = ob_auto_camera
light_auto_sun = bpy.data.lights.new('AutoSun', 'SUN')
light_auto_sun.energy = 3.0
light_auto_sun.angle = 0.0523599
ob_auto_sun = bpy.data.objects.new('AutoSun', light_auto_sun)
scene.collection.objects.link(ob_auto_sun)
ob_auto_sun.rotation_euler = (0.872665, 0.174533, 0.523599)
bpy.context.view_layer.update()
